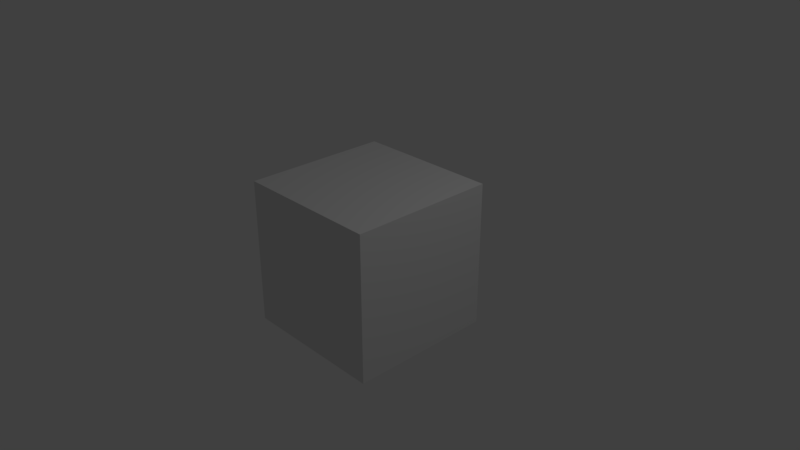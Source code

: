 # Source: untitled.blend  (saved by Blender 2.78.0; exported with 4.5.12 LTS)
import bpy
from mathutils import Matrix  # noqa: F401  (used for matrix-valued properties, if any)

bpy.ops.wm.read_factory_settings(use_empty=True)
scene = bpy.context.scene
scene.name = 'Scene'

# ---- collections
col_collection_1 = bpy.data.collections.new('Collection 1'); scene.collection.children.link(col_collection_1)

# ---- materials (node trees are filled in below, after node groups)
mat_material = bpy.data.materials.new('Material')
mat_material.alpha_threshold = 0.0
mat_material.use_transparent_shadow = False
mat_material.roughness = 0.5
mat_material.line_color = (0.0, 0.0, 0.0, 1.0)

# ---- material node trees

# ---- world
world_world = bpy.data.worlds.new('World'); scene.world = world_world
world_world.color = (0.05088, 0.05088, 0.05088)
world_world.use_sun_shadow = False
world_world.sun_shadow_jitter_overblur = 0.0
world_world.cycles.sampling_method = 'MANUAL'

# ---- cameras
cam_camera = bpy.data.cameras.new('Camera')
cam_camera.clip_end = 100.0
cam_camera.lens = 35.0
cam_camera.sensor_width = 32.0
cam_camera.sensor_height = 18.0
cam_camera.ortho_scale = 7.314
cam_camera.dof.focus_distance = 0.0
cam_camera.dof.aperture_fstop = 128.0

# ---- lights
light_lamp = bpy.data.lights.new('Lamp', 'POINT')
light_lamp.transmission_factor = 0.0
light_lamp.cutoff_distance = 30.0
light_lamp.energy = 100.0
light_lamp.shadow_buffer_clip_start = 1.001
light_lamp.shadow_soft_size = 0.1
light_lamp.shadow_maximum_resolution = 0.006
light_lamp.use_absolute_resolution = True

# ---- meshes
me_cube = bpy.data.meshes.new('Cube')
me_cube.from_pydata([(1.0, 1.0, -1.0), (1.0, -1.0, -1.0), (-1.0, -1.0, -1.0), (-1.0, 1.0, -1.0), (1.0, 1.0, 1.0), (1.0, -1.0, 1.0), (-1.0, -1.0, 1.0), (-1.0, 1.0, 1.0)], [], [(0, 1, 2, 3), (4, 7, 6, 5), (0, 4, 5, 1), (1, 5, 6, 2), (2, 6, 7, 3), (4, 0, 3, 7)])
me_cube.materials.append(mat_material)
me_cube.use_remesh_preserve_volume = False
me_cube.use_remesh_preserve_attributes = False
me_cube.use_mirror_vertex_groups = False
me_cube.update()

# ---- objects
ob_cube = bpy.data.objects.new('Cube', me_cube)
ob_lamp = bpy.data.objects.new('Lamp', light_lamp)
ob_camera = bpy.data.objects.new('Camera', cam_camera)

# ---- transforms, parenting, visibility, modifiers, constraints
ob_cube.location = (-4.0, 0.0, 0.0)
ob_cube.lock_rotations_4d = False
ob_cube.empty_display_type = 'ARROWS'
ob_cube.lineart.crease_threshold = 0.0
ob_lamp.location = (0.07624, 1.005, 5.904)
ob_lamp.rotation_euler = (0.6503, 0.05522, 1.866)
ob_lamp.lock_rotations_4d = False
ob_lamp.empty_display_type = 'ARROWS'
ob_lamp.color = (0.0, 0.0, 0.0, 0.0)
ob_lamp.lineart.crease_threshold = 0.0
ob_camera.location = (3.481, -6.508, 5.344)
ob_camera.rotation_euler = (1.109, 0.0, 0.8149)
ob_camera.lock_rotations_4d = False
ob_camera.empty_display_type = 'ARROWS'
ob_camera.color = (0.0, 0.0, 0.0, 0.0)
ob_camera.display_type = 'WIRE'
ob_camera.lineart.crease_threshold = 0.0

# ---- collection membership
col_collection_1.objects.link(ob_cube)
col_collection_1.objects.link(ob_lamp)
col_collection_1.objects.link(ob_camera)

# ---- scene / render settings (as saved in the file)
scene.camera = ob_camera
scene.frame_start = 1; scene.frame_end = 250; scene.frame_set(1)
scene.render.engine = 'BLENDER_EEVEE_NEXT'
scene.render.resolution_percentage = 50
scene.render.dither_intensity = 0.0
scene.cycles.use_denoising = False
scene.cycles.samples = 128
scene.cycles.sampling_pattern = 'TABULATED_SOBOL'
scene.cycles.light_sampling_threshold = 0.0
scene.cycles.use_adaptive_sampling = False
scene.cycles.use_light_tree = False
scene.cycles.blur_glossy = 0.0
scene.cycles.sample_clamp_indirect = 0.0
scene.view_settings.view_transform = 'Standard'
bpy.context.view_layer.update()
